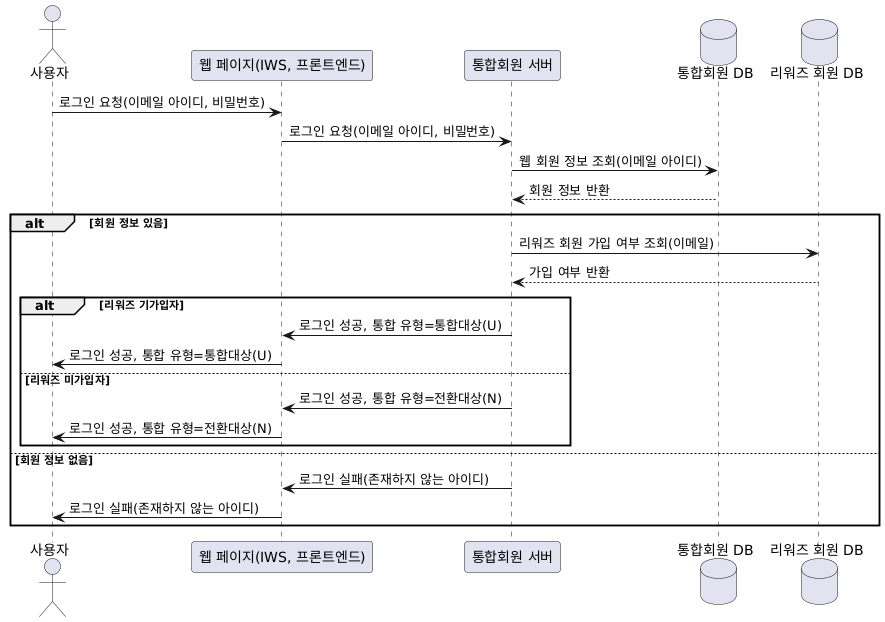

The diagram above was rendered by PlantUML. Its source (embedded in the PNG):
@startuml
' 웹 회원 로그인 시나리오 상세 시퀀스 다이어그램
' IWS는 웹 페이지(프론트엔드)임. 사용자가 직접 접속하는 화면.

actor "사용자" as User
participant "웹 페이지(IWS, 프론트엔드)" as IWS
participant "통합회원 서버" as IntegrationServer
database "통합회원 DB" as IntegrationMemberDB
database "리워즈 회원 DB" as RewardsMemberDB

' 1. 사용자가 웹 페이지(IWS)에서 로그인 정보를 입력하고 로그인 요청을 보냄
User -> IWS : 로그인 요청(이메일 아이디, 비밀번호)

' 2. 웹 페이지(IWS)가 통합회원 서버에 로그인 요청을 전달
IWS -> IntegrationServer : 로그인 요청(이메일 아이디, 비밀번호)

' 3. 통합회원 서버가 통합회원 DB에서 웹 회원 정보 조회
IntegrationServer -> IntegrationMemberDB : 웹 회원 정보 조회(이메일 아이디)
IntegrationMemberDB --> IntegrationServer : 회원 정보 반환

alt 회원 정보 있음
    ' 4. 통합회원 서버가 리워즈 회원 DB에서 리워즈 가입 여부 확인
    IntegrationServer -> RewardsMemberDB : 리워즈 회원 가입 여부 조회(이메일)
    RewardsMemberDB --> IntegrationServer : 가입 여부 반환

    alt 리워즈 기가입자
        ' 5-1. 리워즈에 이미 가입된 경우: 통합 대상임을 응답
        IntegrationServer -> IWS : 로그인 성공, 통합 유형=통합대상(U)
        IWS -> User : 로그인 성공, 통합 유형=통합대상(U)
    else 리워즈 미가입자
        ' 5-2. 리워즈 미가입자: 리워즈 가입 유도
        IntegrationServer -> IWS : 로그인 성공, 통합 유형=전환대상(N)
        IWS -> User : 로그인 성공, 통합 유형=전환대상(N)
    end
else 회원 정보 없음
    ' 6. 회원 정보가 없을 때: 로그인 실패 응답
    IntegrationServer -> IWS : 로그인 실패(존재하지 않는 아이디)
    IWS -> User : 로그인 실패(존재하지 않는 아이디)
end
@enduml